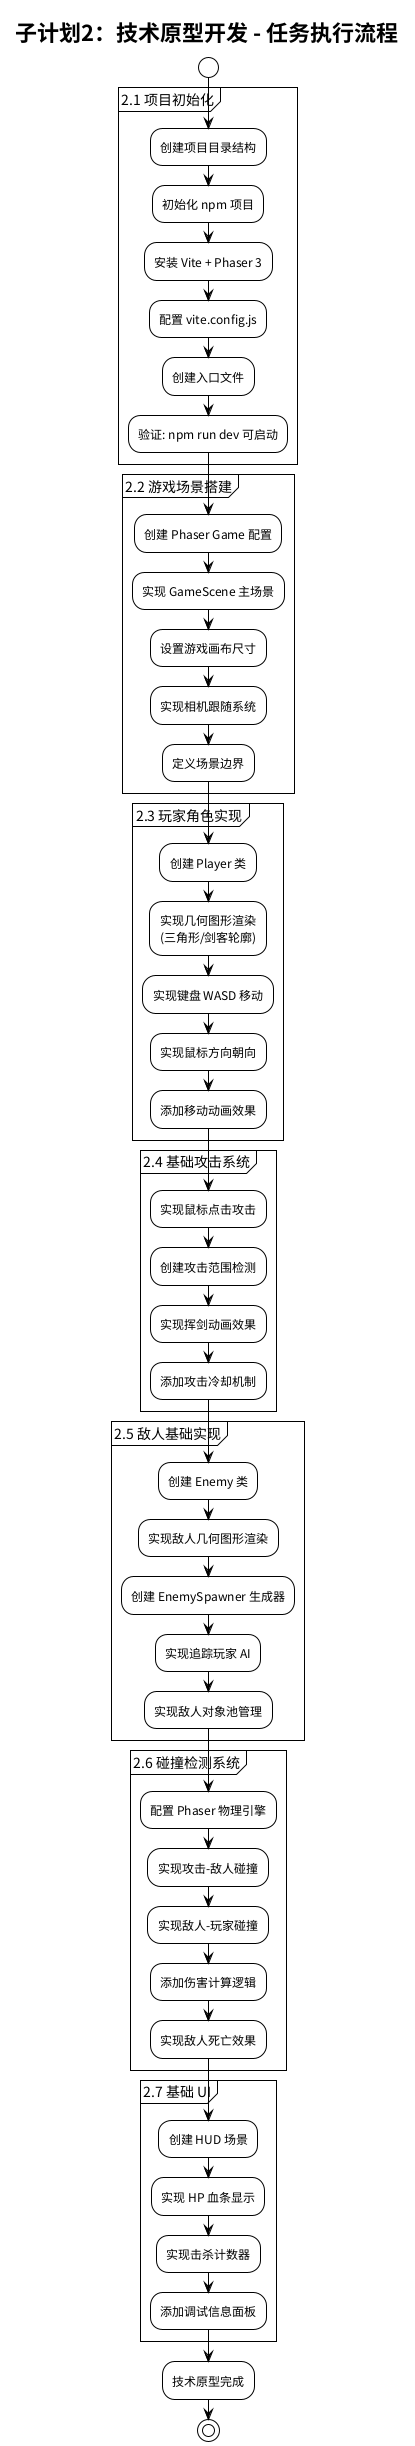

The diagram above was rendered by PlantUML. Its source (embedded in the PNG):
@startuml spec-02-task-flow
!theme plain
title 子计划2：技术原型开发 - 任务执行流程

start

partition "2.1 项目初始化" {
  :创建项目目录结构;
  :初始化 npm 项目;
  :安装 Vite + Phaser 3;
  :配置 vite.config.js;
  :创建入口文件;
  :验证: npm run dev 可启动;
}

partition "2.2 游戏场景搭建" {
  :创建 Phaser Game 配置;
  :实现 GameScene 主场景;
  :设置游戏画布尺寸;
  :实现相机跟随系统;
  :定义场景边界;
}

partition "2.3 玩家角色实现" {
  :创建 Player 类;
  :实现几何图形渲染
  (三角形/剑客轮廓);
  :实现键盘 WASD 移动;
  :实现鼠标方向朝向;
  :添加移动动画效果;
}

partition "2.4 基础攻击系统" {
  :实现鼠标点击攻击;
  :创建攻击范围检测;
  :实现挥剑动画效果;
  :添加攻击冷却机制;
}

partition "2.5 敌人基础实现" {
  :创建 Enemy 类;
  :实现敌人几何图形渲染;
  :创建 EnemySpawner 生成器;
  :实现追踪玩家 AI;
  :实现敌人对象池管理;
}

partition "2.6 碰撞检测系统" {
  :配置 Phaser 物理引擎;
  :实现攻击-敌人碰撞;
  :实现敌人-玩家碰撞;
  :添加伤害计算逻辑;
  :实现敌人死亡效果;
}

partition "2.7 基础 UI" {
  :创建 HUD 场景;
  :实现 HP 血条显示;
  :实现击杀计数器;
  :添加调试信息面板;
}

:技术原型完成;

stop
@enduml